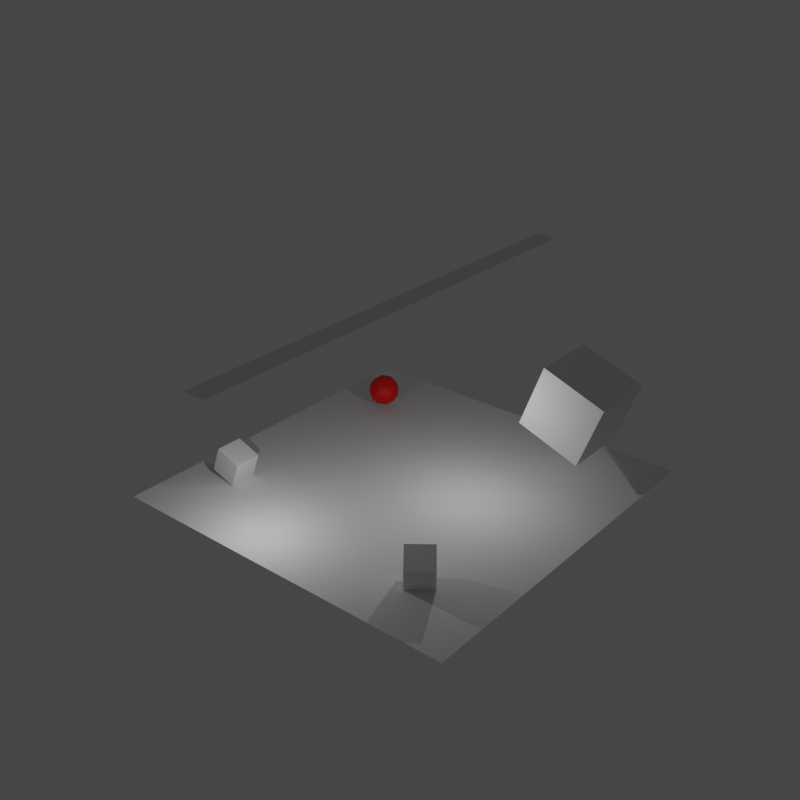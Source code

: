 # Source: pruebaAutomatizacion.blend  (saved by Blender 3.5.10; exported with 4.5.12 LTS)
import bpy
from mathutils import Matrix  # noqa: F401  (used for matrix-valued properties, if any)

bpy.ops.wm.read_factory_settings(use_empty=True)
scene = bpy.context.scene
scene.name = 'Scene'

# ---- collections
col_collection = bpy.data.collections.new('Collection'); scene.collection.children.link(col_collection)

# ---- materials (node trees are filled in below, after node groups)
mat_rojo = bpy.data.materials.new('Rojo')
mat_rojo.use_transparent_shadow = False
mat_azul = bpy.data.materials.new('Azul')
mat_azul.use_transparent_shadow = False

# ---- material node trees
mat_rojo.use_nodes = True; mat_rojo.node_tree.nodes.clear()
_N = mat_rojo.node_tree.nodes; _L = mat_rojo.node_tree.links
n0 = _N.new('ShaderNodeBsdfPrincipled'); n0.name = 'Principled BSDF'; n0.location = (10, 300)
n0.distribution = 'GGX'
n0.subsurface_method = 'RANDOM_WALK_SKIN'
n0.inputs[0].default_value = (0.8, 0.001105, 0.0, 1.0)
n0.inputs[3].default_value = 1.45
n0.inputs[27].default_value = (0.0, 0.0, 0.0, 1.0)
n0.inputs[28].default_value = 1.0
n1 = _N.new('ShaderNodeOutputMaterial'); n1.name = 'Material Output'; n1.location = (300, 300)
_L.new(n0.outputs[0], n1.inputs[0])
n1.is_active_output = True
mat_azul.use_nodes = True; mat_azul.node_tree.nodes.clear()
_N = mat_azul.node_tree.nodes; _L = mat_azul.node_tree.links
n0 = _N.new('ShaderNodeBsdfPrincipled'); n0.name = 'Principled BSDF'; n0.location = (10, 300)
n0.distribution = 'GGX'
n0.subsurface_method = 'RANDOM_WALK_SKIN'
n0.inputs[0].default_value = (0.004688, 0.0, 0.8, 1.0)
n0.inputs[3].default_value = 1.45
n0.inputs[27].default_value = (0.0, 0.0, 0.0, 1.0)
n0.inputs[28].default_value = 1.0
n1 = _N.new('ShaderNodeOutputMaterial'); n1.name = 'Material Output'; n1.location = (300, 300)
_L.new(n0.outputs[0], n1.inputs[0])
n1.is_active_output = True

# ---- world
world_world = bpy.data.worlds.new('World'); scene.world = world_world
world_world.use_nodes = True; world_world.node_tree.nodes.clear()
_N = world_world.node_tree.nodes; _L = world_world.node_tree.links
n0 = _N.new('ShaderNodeOutputWorld'); n0.name = 'World Output'; n0.location = (300, 300)
n1 = _N.new('ShaderNodeBackground'); n1.name = 'Background'; n1.location = (10, 300)
n1.inputs[0].default_value = (0.05088, 0.05088, 0.05088, 1.0)
_L.new(n1.outputs[0], n0.inputs[0])
n0.is_active_output = True
world_world.color = (0.05088, 0.05088, 0.05088)
world_world.use_sun_shadow = False
world_world.sun_shadow_jitter_overblur = 0.0

# ---- cameras
cam_camera_001 = bpy.data.cameras.new('Camera.001')
cam_camera_001.lens = 18.0
cam_camera_001.lens_unit = 'FOV'
cam_camera_002 = bpy.data.cameras.new('Camera.002')
cam_camera_002.lens = 18.0
cam_camera_002.lens_unit = 'FOV'
cam_camera_003 = bpy.data.cameras.new('Camera.003')
cam_camera_003.lens = 18.0
cam_camera_003.lens_unit = 'FOV'
cam_camera_004 = bpy.data.cameras.new('Camera.004')
cam_camera_004.lens = 18.0
cam_camera_004.lens_unit = 'FOV'
cam_camera_005 = bpy.data.cameras.new('Camera.005')
cam_camera_005.lens = 18.0
cam_camera_005.lens_unit = 'FOV'
cam_camera_006 = bpy.data.cameras.new('Camera.006')
cam_camera_006.lens = 18.0
cam_camera_006.lens_unit = 'FOV'
cam_camera_007 = bpy.data.cameras.new('Camera.007')
cam_camera_007.lens = 18.0
cam_camera_007.lens_unit = 'FOV'

# ---- lights
light_light = bpy.data.lights.new('Light', 'POINT')
light_light.transmission_factor = 0.0
light_light.energy = 1000.0
light_light.shadow_soft_size = 0.1
light_light.shadow_maximum_resolution = 0.006
light_light.use_absolute_resolution = True
light_light_001 = bpy.data.lights.new('Light.001', 'POINT')
light_light_001.transmission_factor = 0.0
light_light_001.energy = 1000.0
light_light_001.shadow_soft_size = 0.1
light_light_001.shadow_maximum_resolution = 0.006
light_light_001.use_absolute_resolution = True

# ---- meshes
me_plane = bpy.data.meshes.new('Plane')
me_plane.from_pydata([(-1.0, -1.0, 0.0), (1.0, -1.0, 0.0), (-1.0, 1.0, 0.0), (1.0, 1.0, 0.0)], [], [(0, 1, 3, 2)])
_uv = me_plane.uv_layers.new(name='UVMap')
_uv.uv.foreach_set('vector', [0.0, 0.0, 1.0, 0.0, 1.0, 1.0, 0.0, 1.0])
me_plane.update()
me_cube_001 = bpy.data.meshes.new('Cube.001')
me_cube_001.from_pydata([(-1.0, -1.0, -1.0), (-1.0, -1.0, 1.0), (-1.0, 1.0, -1.0), (-1.0, 1.0, 1.0), (1.0, -1.0, -1.0), (1.0, -1.0, 1.0), (1.0, 1.0, -1.0), (1.0, 1.0, 1.0)], [], [(0, 1, 3, 2), (2, 3, 7, 6), (6, 7, 5, 4), (4, 5, 1, 0), (2, 6, 4, 0), (7, 3, 1, 5)])
_uv = me_cube_001.uv_layers.new(name='UVMap')
_uv.uv.foreach_set('vector', [0.375, 0.0, 0.625, 0.0, 0.625, 0.25, 0.375, 0.25, 0.375, 0.25, 0.625, 0.25, 0.625, 0.5, 0.375, 0.5, 0.375, 0.5, 0.625, 0.5, 0.625, 0.75, 0.375, 0.75, 0.375, 0.75, 0.625, 0.75, 0.625, 1.0, 0.375, 1.0, 0.125, 0.5, 0.375, 0.5, 0.375, 0.75, 0.125, 0.75, 0.625, 0.5, 0.875, 0.5, 0.875, 0.75, 0.625, 0.75])
me_cube_001.update()
me_cube_002 = bpy.data.meshes.new('Cube.002')
me_cube_002.from_pydata([(-1.0, -1.0, -1.0), (-1.0, -1.0, 1.0), (-1.0, 1.0, -1.0), (-1.0, 1.0, 1.0), (1.0, -1.0, -1.0), (1.0, -1.0, 1.0), (1.0, 1.0, -1.0), (1.0, 1.0, 1.0)], [], [(0, 1, 3, 2), (2, 3, 7, 6), (6, 7, 5, 4), (4, 5, 1, 0), (2, 6, 4, 0), (7, 3, 1, 5)])
_uv = me_cube_002.uv_layers.new(name='UVMap')
_uv.uv.foreach_set('vector', [0.375, 0.0, 0.625, 0.0, 0.625, 0.25, 0.375, 0.25, 0.375, 0.25, 0.625, 0.25, 0.625, 0.5, 0.375, 0.5, 0.375, 0.5, 0.625, 0.5, 0.625, 0.75, 0.375, 0.75, 0.375, 0.75, 0.625, 0.75, 0.625, 1.0, 0.375, 1.0, 0.125, 0.5, 0.375, 0.5, 0.375, 0.75, 0.125, 0.75, 0.625, 0.5, 0.875, 0.5, 0.875, 0.75, 0.625, 0.75])
me_cube_002.update()
me_cube_003 = bpy.data.meshes.new('Cube.003')
me_cube_003.from_pydata([(-1.0, -1.0, -1.0), (-1.0, -1.0, 1.0), (-1.0, 1.0, -1.0), (-1.0, 1.0, 1.0), (1.0, -1.0, -1.0), (1.0, -1.0, 1.0), (1.0, 1.0, -1.0), (1.0, 1.0, 1.0)], [], [(0, 1, 3, 2), (2, 3, 7, 6), (6, 7, 5, 4), (4, 5, 1, 0), (2, 6, 4, 0), (7, 3, 1, 5)])
_uv = me_cube_003.uv_layers.new(name='UVMap')
_uv.uv.foreach_set('vector', [0.375, 0.0, 0.625, 0.0, 0.625, 0.25, 0.375, 0.25, 0.375, 0.25, 0.625, 0.25, 0.625, 0.5, 0.375, 0.5, 0.375, 0.5, 0.625, 0.5, 0.625, 0.75, 0.375, 0.75, 0.375, 0.75, 0.625, 0.75, 0.625, 1.0, 0.375, 1.0, 0.125, 0.5, 0.375, 0.5, 0.375, 0.75, 0.125, 0.75, 0.625, 0.5, 0.875, 0.5, 0.875, 0.75, 0.625, 0.75])
me_cube_003.update()
me_icosphere = bpy.data.meshes.new('Icosphere')
me_icosphere.from_pydata([(0.0, 0.0, -1.0), (0.7236, -0.5257, -0.4472), (-0.2764, -0.8506, -0.4472), (-0.8944, 0.0, -0.4472), (-0.2764, 0.8506, -0.4472), (0.7236, 0.5257, -0.4472), (0.2764, -0.8506, 0.4472), (-0.7236, -0.5257, 0.4472), (-0.7236, 0.5257, 0.4472), (0.2764, 0.8506, 0.4472), (0.8944, 0.0, 0.4472), (0.0, 0.0, 1.0), (-0.1625, -0.5, -0.8507), (0.4253, -0.309, -0.8507), (0.2629, -0.809, -0.5257), (0.8506, 0.0, -0.5257), (0.4253, 0.309, -0.8507), (-0.5257, 0.0, -0.8507), (-0.6882, -0.5, -0.5257), (-0.1625, 0.5, -0.8507), (-0.6882, 0.5, -0.5257), (0.2629, 0.809, -0.5257), (0.9511, -0.309, 0.0), (0.9511, 0.309, 0.0), (0.0, -1.0, 0.0), (0.5878, -0.809, 0.0), (-0.9511, -0.309, 0.0), (-0.5878, -0.809, 0.0), (-0.5878, 0.809, 0.0), (-0.9511, 0.309, 0.0), (0.5878, 0.809, 0.0), (0.0, 1.0, 0.0), (0.6882, -0.5, 0.5257), (-0.2629, -0.809, 0.5257), (-0.8506, 0.0, 0.5257), (-0.2629, 0.809, 0.5257), (0.6882, 0.5, 0.5257), (0.1625, -0.5, 0.8507), (0.5257, 0.0, 0.8507), (-0.4253, -0.309, 0.8507), (-0.4253, 0.309, 0.8507), (0.1625, 0.5, 0.8507)], [], [(0, 13, 12), (1, 13, 15), (0, 12, 17), (0, 17, 19), (0, 19, 16), (1, 15, 22), (2, 14, 24), (3, 18, 26), (4, 20, 28), (5, 21, 30), (1, 22, 25), (2, 24, 27), (3, 26, 29), (4, 28, 31), (5, 30, 23), (6, 32, 37), (7, 33, 39), (8, 34, 40), (9, 35, 41), (10, 36, 38), (38, 41, 11), (38, 36, 41), (36, 9, 41), (41, 40, 11), (41, 35, 40), (35, 8, 40), (40, 39, 11), (40, 34, 39), (34, 7, 39), (39, 37, 11), (39, 33, 37), (33, 6, 37), (37, 38, 11), (37, 32, 38), (32, 10, 38), (23, 36, 10), (23, 30, 36), (30, 9, 36), (31, 35, 9), (31, 28, 35), (28, 8, 35), (29, 34, 8), (29, 26, 34), (26, 7, 34), (27, 33, 7), (27, 24, 33), (24, 6, 33), (25, 32, 6), (25, 22, 32), (22, 10, 32), (30, 31, 9), (30, 21, 31), (21, 4, 31), (28, 29, 8), (28, 20, 29), (20, 3, 29), (26, 27, 7), (26, 18, 27), (18, 2, 27), (24, 25, 6), (24, 14, 25), (14, 1, 25), (22, 23, 10), (22, 15, 23), (15, 5, 23), (16, 21, 5), (16, 19, 21), (19, 4, 21), (19, 20, 4), (19, 17, 20), (17, 3, 20), (17, 18, 3), (17, 12, 18), (12, 2, 18), (15, 16, 5), (15, 13, 16), (13, 0, 16), (12, 14, 2), (12, 13, 14), (13, 1, 14)])
_uv = me_icosphere.uv_layers.new(name='UVMap')
_uv.uv.foreach_set('vector', [0.1818, 0.0, 0.2273, 0.07873, 0.1364, 0.07873, 0.2727, 0.1575, 0.3182, 0.07873, 0.3636, 0.1575, 0.9091, 0.0, 0.9545, 0.07873, 0.8636, 0.07873, 0.7273, 0.0, 0.7727, 0.07873, 0.6818, 0.07873, 0.5455, 0.0, 0.5909, 0.07873, 0.5, 0.07873, 0.2727, 0.1575, 0.3636, 0.1575, 0.3182, 0.2362, 0.09091, 0.1575, 0.1818, 0.1575, 0.1364, 0.2362, 0.8182, 0.1575, 0.9091, 0.1575, 0.8636, 0.2362, 0.6364, 0.1575, 0.7273, 0.1575, 0.6818, 0.2362, 0.4545, 0.1575, 0.5455, 0.1575, 0.5, 0.2362, 0.2727, 0.1575, 0.3182, 0.2362, 0.2273, 0.2362, 0.09091, 0.1575, 0.1364, 0.2362, 0.04546, 0.2362, 0.8182, 0.1575, 0.8636, 0.2362, 0.7727, 0.2362, 0.6364, 0.1575, 0.6818, 0.2362, 0.5909, 0.2362, 0.4545, 0.1575, 0.5, 0.2362, 0.4091, 0.2362, 0.1818, 0.3149, 0.2727, 0.3149, 0.2273, 0.3937, 0.0, 0.3149, 0.09091, 0.3149, 0.04546, 0.3937, 0.7273, 0.3149, 0.8182, 0.3149, 0.7727, 0.3937, 0.5455, 0.3149, 0.6364, 0.3149, 0.5909, 0.3937, 0.3636, 0.3149, 0.4545, 0.3149, 0.4091, 0.3937, 0.4091, 0.3937, 0.5, 0.3937, 0.4545, 0.4724, 0.4091, 0.3937, 0.4545, 0.3149, 0.5, 0.3937, 0.4545, 0.3149, 0.5455, 0.3149, 0.5, 0.3937, 0.5909, 0.3937, 0.6818, 0.3937, 0.6364, 0.4724, 0.5909, 0.3937, 0.6364, 0.3149, 0.6818, 0.3937, 0.6364, 0.3149, 0.7273, 0.3149, 0.6818, 0.3937, 0.7727, 0.3937, 0.8636, 0.3937, 0.8182, 0.4724, 0.7727, 0.3937, 0.8182, 0.3149, 0.8636, 0.3937, 0.8182, 0.3149, 0.9091, 0.3149, 0.8636, 0.3937, 0.04546, 0.3937, 0.1364, 0.3937, 0.09091, 0.4724, 0.04546, 0.3937, 0.09091, 0.3149, 0.1364, 0.3937, 0.09091, 0.3149, 0.1818, 0.3149, 0.1364, 0.3937, 0.2273, 0.3937, 0.3182, 0.3937, 0.2727, 0.4724, 0.2273, 0.3937, 0.2727, 0.3149, 0.3182, 0.3937, 0.2727, 0.3149, 0.3636, 0.3149, 0.3182, 0.3937, 0.4091, 0.2362, 0.4545, 0.3149, 0.3636, 0.3149, 0.4091, 0.2362, 0.5, 0.2362, 0.4545, 0.3149, 0.5, 0.2362, 0.5455, 0.3149, 0.4545, 0.3149, 0.5909, 0.2362, 0.6364, 0.3149, 0.5455, 0.3149, 0.5909, 0.2362, 0.6818, 0.2362, 0.6364, 0.3149, 0.6818, 0.2362, 0.7273, 0.3149, 0.6364, 0.3149, 0.7727, 0.2362, 0.8182, 0.3149, 0.7273, 0.3149, 0.7727, 0.2362, 0.8636, 0.2362, 0.8182, 0.3149, 0.8636, 0.2362, 0.9091, 0.3149, 0.8182, 0.3149, 0.04546, 0.2362, 0.09091, 0.3149, 0.0, 0.3149, 0.04546, 0.2362, 0.1364, 0.2362, 0.09091, 0.3149, 0.1364, 0.2362, 0.1818, 0.3149, 0.09091, 0.3149, 0.2273, 0.2362, 0.2727, 0.3149, 0.1818, 0.3149, 0.2273, 0.2362, 0.3182, 0.2362, 0.2727, 0.3149, 0.3182, 0.2362, 0.3636, 0.3149, 0.2727, 0.3149, 0.5, 0.2362, 0.5909, 0.2362, 0.5455, 0.3149, 0.5, 0.2362, 0.5455, 0.1575, 0.5909, 0.2362, 0.5455, 0.1575, 0.6364, 0.1575, 0.5909, 0.2362, 0.6818, 0.2362, 0.7727, 0.2362, 0.7273, 0.3149, 0.6818, 0.2362, 0.7273, 0.1575, 0.7727, 0.2362, 0.7273, 0.1575, 0.8182, 0.1575, 0.7727, 0.2362, 0.8636, 0.2362, 0.9545, 0.2362, 0.9091, 0.3149, 0.8636, 0.2362, 0.9091, 0.1575, 0.9545, 0.2362, 0.9091, 0.1575, 1.0, 0.1575, 0.9545, 0.2362, 0.1364, 0.2362, 0.2273, 0.2362, 0.1818, 0.3149, 0.1364, 0.2362, 0.1818, 0.1575, 0.2273, 0.2362, 0.1818, 0.1575, 0.2727, 0.1575, 0.2273, 0.2362, 0.3182, 0.2362, 0.4091, 0.2362, 0.3636, 0.3149, 0.3182, 0.2362, 0.3636, 0.1575, 0.4091, 0.2362, 0.3636, 0.1575, 0.4545, 0.1575, 0.4091, 0.2362, 0.5, 0.07873, 0.5455, 0.1575, 0.4545, 0.1575, 0.5, 0.07873, 0.5909, 0.07873, 0.5455, 0.1575, 0.5909, 0.07873, 0.6364, 0.1575, 0.5455, 0.1575, 0.6818, 0.07873, 0.7273, 0.1575, 0.6364, 0.1575, 0.6818, 0.07873, 0.7727, 0.07873, 0.7273, 0.1575, 0.7727, 0.07873, 0.8182, 0.1575, 0.7273, 0.1575, 0.8636, 0.07873, 0.9091, 0.1575, 0.8182, 0.1575, 0.8636, 0.07873, 0.9545, 0.07873, 0.9091, 0.1575, 0.9545, 0.07873, 1.0, 0.1575, 0.9091, 0.1575, 0.3636, 0.1575, 0.4091, 0.07873, 0.4545, 0.1575, 0.3636, 0.1575, 0.3182, 0.07873, 0.4091, 0.07873, 0.3182, 0.07873, 0.3636, 0.0, 0.4091, 0.07873, 0.1364, 0.07873, 0.1818, 0.1575, 0.09091, 0.1575, 0.1364, 0.07873, 0.2273, 0.07873, 0.1818, 0.1575, 0.2273, 0.07873, 0.2727, 0.1575, 0.1818, 0.1575])
me_icosphere.materials.append(mat_rojo)
me_icosphere.materials.append(mat_azul)
me_icosphere.update()
me_cube_004 = bpy.data.meshes.new('Cube.004')
me_cube_004.from_pydata([(0.0, 0.0, 0.0)], [], [])
_uv = me_cube_004.uv_layers.new(name='UVMap')
_uv.uv.foreach_set('vector', [])
me_cube_004.update()
me_plane_002 = bpy.data.meshes.new('Plane.002')
me_plane_002.from_pydata([(-1.0, -1.0, 0.0), (1.0, -1.0, 0.0), (-1.0, 1.0, 0.0), (1.0, 1.0, 0.0)], [], [(0, 1, 3, 2)])
_uv = me_plane_002.uv_layers.new(name='UVMap')
_uv.uv.foreach_set('vector', [0.0, 0.0, 1.0, 0.0, 1.0, 1.0, 0.0, 1.0])
me_plane_002.update()

# ---- objects
ob_light = bpy.data.objects.new('Light', light_light)
ob_plane = bpy.data.objects.new('Plane', me_plane)
ob_cube = bpy.data.objects.new('Cube', me_cube_001)
ob_cube_001 = bpy.data.objects.new('Cube.001', me_cube_002)
ob_cube_002 = bpy.data.objects.new('Cube.002', me_cube_003)
ob_custom_esfera = bpy.data.objects.new('custom_Esfera', me_icosphere)
ob_light_001 = bpy.data.objects.new('Light.001', light_light_001)
ob_pov = bpy.data.objects.new('POV', me_cube_004)
ob_cubemapcamera = bpy.data.objects.new('CubemapCamera', cam_camera_001)
ob_cubemapcamera_px = bpy.data.objects.new('CubemapCamera.px', cam_camera_002)
ob_cubemapcamera_nx = bpy.data.objects.new('CubemapCamera.nx', cam_camera_003)
ob_cubemapcamera_py = bpy.data.objects.new('CubemapCamera.py', cam_camera_004)
ob_cubemapcamera_ny = bpy.data.objects.new('CubemapCamera.ny', cam_camera_005)
ob_cubemapcamera_pz = bpy.data.objects.new('CubemapCamera.pz', cam_camera_006)
ob_cubemapcamera_nz = bpy.data.objects.new('CubemapCamera.nz', cam_camera_007)
ob_plane_001 = bpy.data.objects.new('Plane.001', me_plane_002)

# ---- transforms, parenting, visibility, modifiers, constraints
ob_light.location = (5.849, 1.861, 9.086)
ob_light.rotation_euler = (0.6503, 0.05522, 1.866)
ob_light.scale = (3.097, 3.097, 3.097)
ob_light.lock_rotations_4d = False
ob_light.empty_display_type = 'ARROWS'
ob_light.color = (0.0, 0.0, 0.0, 0.0)
ob_light.lineart.crease_threshold = 0.0
ob_plane.location = (0.1843, 1.101, 0.9078)
ob_plane.scale = (16.52, 16.52, 16.52)
ob_cube.location = (10.51, 11.34, 7.962)
ob_cube.rotation_euler = (8.594e-09, 0.3485, 4.882e-08)
ob_cube.scale = (3.097, 3.097, 3.097)
ob_cube_001.location = (-11.85, -7.693, 2.495)
ob_cube_001.rotation_euler = (8.594e-09, 0.3485, 4.882e-08)
ob_cube_001.scale = (1.222, 1.222, 1.222)
ob_cube_002.location = (10.04, -9.513, 2.495)
ob_cube_002.rotation_euler = (8.594e-09, 0.3485, -0.9006)
ob_cube_002.scale = (1.222, 1.222, 1.222)
ob_custom_esfera.location = (-10.51, 10.43, 2.939)
ob_custom_esfera.scale = (1.458, 1.458, 1.458)
ob_light_001.location = (-3.765, -12.64, 7.277)
ob_light_001.rotation_euler = (0.6503, 0.05522, 1.866)
ob_light_001.scale = (3.097, 3.097, 3.097)
ob_light_001.lock_rotations_4d = False
ob_light_001.empty_display_type = 'ARROWS'
ob_light_001.color = (0.0, 0.0, 0.0, 0.0)
ob_light_001.lineart.crease_threshold = 0.0
ob_pov.location = (0.0, 0.0, 7.98)
ob_pov.hide_render = True
ob_cubemapcamera.location = (0.0, 0.0, 0.0)
ob_cubemapcamera_px.location = (0.001, 0.0, 7.98)
ob_cubemapcamera_px.rotation_euler = (1.571, 0.0, 1.571)
ob_cubemapcamera_nx.location = (-0.001, 0.0, 7.98)
ob_cubemapcamera_nx.rotation_euler = (1.571, 0.0, -1.571)
ob_cubemapcamera_py.location = (0.0, 0.0, 7.979)
ob_cubemapcamera_py.rotation_euler = (3.142, 0.0, 3.142)
ob_cubemapcamera_ny.location = (0.0, 0.0, 7.981)
ob_cubemapcamera_ny.rotation_euler = (0.0, 0.0, 3.142)
ob_cubemapcamera_pz.location = (0.0, 0.001, 7.98)
ob_cubemapcamera_pz.rotation_euler = (1.571, 0.0, 3.142)
ob_cubemapcamera_nz.location = (0.0, -0.001, 7.98)
ob_cubemapcamera_nz.rotation_euler = (1.571, 0.0, 0.0)
ob_plane_001.location = (0.0, 0.0, 17.97)
ob_plane_001.scale = (1.0, 21.07, 1.0)

# ---- collection membership
col_collection.objects.link(ob_light)
col_collection.objects.link(ob_plane)
col_collection.objects.link(ob_cube)
col_collection.objects.link(ob_cube_001)
col_collection.objects.link(ob_cube_002)
col_collection.objects.link(ob_custom_esfera)
col_collection.objects.link(ob_light_001)
col_collection.objects.link(ob_pov)
col_collection.objects.link(ob_cubemapcamera)
col_collection.objects.link(ob_cubemapcamera_px)
col_collection.objects.link(ob_cubemapcamera_nx)
col_collection.objects.link(ob_cubemapcamera_py)
col_collection.objects.link(ob_cubemapcamera_ny)
col_collection.objects.link(ob_cubemapcamera_pz)
col_collection.objects.link(ob_cubemapcamera_nz)
col_collection.objects.link(ob_plane_001)

# ---- scene / render settings (as saved in the file)
scene.frame_start = 1; scene.frame_end = 250; scene.frame_set(2)
scene.render.engine = 'BLENDER_EEVEE_NEXT'
scene.render.image_settings.file_format = 'JPEG'
scene.render.image_settings.color_mode = 'RGB'
scene.render.resolution_x = 1024
scene.render.resolution_y = 1024
scene.cycles.samples = 128
scene.cycles.sampling_pattern = 'TABULATED_SOBOL'
scene.view_settings.view_transform = 'Filmic'
bpy.context.view_layer.update()

# ---- added for rendering (the .blend has no active camera): camera
cam_auto = bpy.data.cameras.new('AutoCamera')
cam_auto.lens = 50.0
cam_auto.sensor_width = 36.0
cam_auto.clip_end = 1000.0
ob_auto_camera = bpy.data.objects.new('AutoCamera', cam_auto)
scene.collection.objects.link(ob_auto_camera)
ob_auto_camera.location = (52.1787, -62.3933, 51.0327)
ob_auto_camera.rotation_euler = (1.09748, -7.21219e-08, 0.694738)
scene.camera = ob_auto_camera
bpy.context.view_layer.update()
